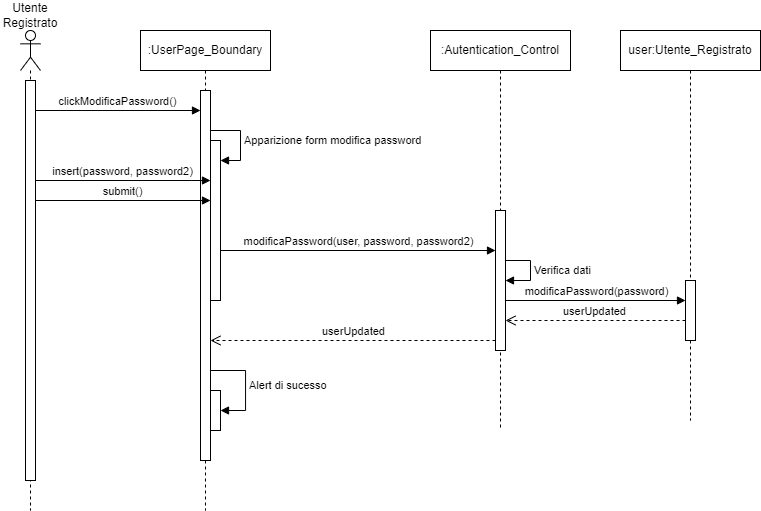

The diagram above was exported from draw.io. Its source (the exported page's mxGraphModel, read from the mxfile embedded in the PNG):
<mxGraphModel dx="1088" dy="538" grid="1" gridSize="10" guides="1" tooltips="1" connect="1" arrows="1" fold="1" page="1" pageScale="1" pageWidth="850" pageHeight="1100" math="0" shadow="0">
  <root>
    <mxCell id="0" />
    <mxCell id="1" parent="0" />
    <mxCell id="gOtvKza3kFAFdbKACCsE-1" value="" style="shape=umlLifeline;perimeter=lifelinePerimeter;whiteSpace=wrap;html=1;container=1;dropTarget=0;collapsible=0;recursiveResize=0;outlineConnect=0;portConstraint=eastwest;newEdgeStyle={&quot;curved&quot;:0,&quot;rounded&quot;:0};participant=umlActor;" vertex="1" parent="1">
      <mxGeometry x="40" y="40" width="20" height="480" as="geometry" />
    </mxCell>
    <mxCell id="gOtvKza3kFAFdbKACCsE-4" value="" style="html=1;points=[[0,0,0,0,5],[0,1,0,0,-5],[1,0,0,0,5],[1,1,0,0,-5]];perimeter=orthogonalPerimeter;outlineConnect=0;targetShapes=umlLifeline;portConstraint=eastwest;newEdgeStyle={&quot;curved&quot;:0,&quot;rounded&quot;:0};" vertex="1" parent="gOtvKza3kFAFdbKACCsE-1">
      <mxGeometry x="5" y="50" width="10" height="400" as="geometry" />
    </mxCell>
    <mxCell id="gOtvKza3kFAFdbKACCsE-2" value=":UserPage_Boundary" style="shape=umlLifeline;perimeter=lifelinePerimeter;whiteSpace=wrap;html=1;container=1;dropTarget=0;collapsible=0;recursiveResize=0;outlineConnect=0;portConstraint=eastwest;newEdgeStyle={&quot;curved&quot;:0,&quot;rounded&quot;:0};" vertex="1" parent="1">
      <mxGeometry x="160" y="40" width="130" height="480" as="geometry" />
    </mxCell>
    <mxCell id="gOtvKza3kFAFdbKACCsE-5" value="" style="html=1;points=[[0,0,0,0,5],[0,1,0,0,-5],[1,0,0,0,5],[1,1,0,0,-5]];perimeter=orthogonalPerimeter;outlineConnect=0;targetShapes=umlLifeline;portConstraint=eastwest;newEdgeStyle={&quot;curved&quot;:0,&quot;rounded&quot;:0};" vertex="1" parent="gOtvKza3kFAFdbKACCsE-2">
      <mxGeometry x="60" y="60" width="10" height="370" as="geometry" />
    </mxCell>
    <mxCell id="gOtvKza3kFAFdbKACCsE-8" value="" style="html=1;points=[[0,0,0,0,5],[0,1,0,0,-5],[1,0,0,0,5],[1,1,0,0,-5]];perimeter=orthogonalPerimeter;outlineConnect=0;targetShapes=umlLifeline;portConstraint=eastwest;newEdgeStyle={&quot;curved&quot;:0,&quot;rounded&quot;:0};" vertex="1" parent="gOtvKza3kFAFdbKACCsE-2">
      <mxGeometry x="70" y="110" width="10" height="160" as="geometry" />
    </mxCell>
    <mxCell id="gOtvKza3kFAFdbKACCsE-9" value="Apparizione form modifica password" style="html=1;align=left;spacingLeft=2;endArrow=block;rounded=0;edgeStyle=orthogonalEdgeStyle;curved=0;rounded=0;" edge="1" target="gOtvKza3kFAFdbKACCsE-8" parent="gOtvKza3kFAFdbKACCsE-2" source="gOtvKza3kFAFdbKACCsE-5">
      <mxGeometry relative="1" as="geometry">
        <mxPoint x="210" y="130" as="sourcePoint" />
        <Array as="points">
          <mxPoint x="100" y="100" />
          <mxPoint x="100" y="130" />
        </Array>
      </mxGeometry>
    </mxCell>
    <mxCell id="gOtvKza3kFAFdbKACCsE-31" value="" style="html=1;points=[[0,0,0,0,5],[0,1,0,0,-5],[1,0,0,0,5],[1,1,0,0,-5]];perimeter=orthogonalPerimeter;outlineConnect=0;targetShapes=umlLifeline;portConstraint=eastwest;newEdgeStyle={&quot;curved&quot;:0,&quot;rounded&quot;:0};" vertex="1" parent="gOtvKza3kFAFdbKACCsE-2">
      <mxGeometry x="70" y="360" width="10" height="40" as="geometry" />
    </mxCell>
    <mxCell id="gOtvKza3kFAFdbKACCsE-32" value="Alert di sucesso" style="html=1;align=left;spacingLeft=2;endArrow=block;rounded=0;edgeStyle=orthogonalEdgeStyle;curved=0;rounded=0;" edge="1" target="gOtvKza3kFAFdbKACCsE-31" parent="gOtvKza3kFAFdbKACCsE-2" source="gOtvKza3kFAFdbKACCsE-5">
      <mxGeometry relative="1" as="geometry">
        <mxPoint x="75" y="340" as="sourcePoint" />
        <Array as="points">
          <mxPoint x="105" y="340" />
          <mxPoint x="105" y="380" />
        </Array>
      </mxGeometry>
    </mxCell>
    <mxCell id="gOtvKza3kFAFdbKACCsE-3" value="Utente Registrato" style="text;html=1;align=center;verticalAlign=middle;whiteSpace=wrap;rounded=0;" vertex="1" parent="1">
      <mxGeometry x="20" y="10" width="60" height="30" as="geometry" />
    </mxCell>
    <mxCell id="gOtvKza3kFAFdbKACCsE-6" value="clickModificaPassword()" style="html=1;verticalAlign=bottom;endArrow=block;curved=0;rounded=0;" edge="1" parent="1" target="gOtvKza3kFAFdbKACCsE-5">
      <mxGeometry width="80" relative="1" as="geometry">
        <mxPoint x="55" y="120" as="sourcePoint" />
        <mxPoint x="160" y="120" as="targetPoint" />
      </mxGeometry>
    </mxCell>
    <mxCell id="gOtvKza3kFAFdbKACCsE-11" value="insert(password, password2)" style="html=1;verticalAlign=bottom;endArrow=block;curved=0;rounded=0;" edge="1" parent="1">
      <mxGeometry width="80" relative="1" as="geometry">
        <mxPoint x="55" y="190" as="sourcePoint" />
        <mxPoint x="230" y="190" as="targetPoint" />
      </mxGeometry>
    </mxCell>
    <mxCell id="gOtvKza3kFAFdbKACCsE-12" value="submit()" style="html=1;verticalAlign=bottom;endArrow=block;curved=0;rounded=0;" edge="1" parent="1">
      <mxGeometry width="80" relative="1" as="geometry">
        <mxPoint x="55" y="210" as="sourcePoint" />
        <mxPoint x="230" y="210" as="targetPoint" />
      </mxGeometry>
    </mxCell>
    <mxCell id="gOtvKza3kFAFdbKACCsE-13" value=":Autentication_Control" style="shape=umlLifeline;perimeter=lifelinePerimeter;whiteSpace=wrap;html=1;container=1;dropTarget=0;collapsible=0;recursiveResize=0;outlineConnect=0;portConstraint=eastwest;newEdgeStyle={&quot;curved&quot;:0,&quot;rounded&quot;:0};" vertex="1" parent="1">
      <mxGeometry x="450" y="40" width="140" height="400" as="geometry" />
    </mxCell>
    <mxCell id="gOtvKza3kFAFdbKACCsE-14" value="" style="html=1;points=[[0,0,0,0,5],[0,1,0,0,-5],[1,0,0,0,5],[1,1,0,0,-5]];perimeter=orthogonalPerimeter;outlineConnect=0;targetShapes=umlLifeline;portConstraint=eastwest;newEdgeStyle={&quot;curved&quot;:0,&quot;rounded&quot;:0};" vertex="1" parent="gOtvKza3kFAFdbKACCsE-13">
      <mxGeometry x="65" y="180" width="10" height="140" as="geometry" />
    </mxCell>
    <mxCell id="gOtvKza3kFAFdbKACCsE-24" value="Verifica dati" style="html=1;align=left;spacingLeft=2;endArrow=block;rounded=0;edgeStyle=orthogonalEdgeStyle;curved=0;rounded=0;" edge="1" parent="gOtvKza3kFAFdbKACCsE-13" source="gOtvKza3kFAFdbKACCsE-14" target="gOtvKza3kFAFdbKACCsE-14">
      <mxGeometry relative="1" as="geometry">
        <mxPoint x="80" y="229.98000000000002" as="sourcePoint" />
        <Array as="points">
          <mxPoint x="100" y="230" />
          <mxPoint x="100" y="250" />
        </Array>
        <mxPoint x="80" y="249.98000000000002" as="targetPoint" />
      </mxGeometry>
    </mxCell>
    <mxCell id="gOtvKza3kFAFdbKACCsE-20" value="modificaPassword(user, password, password2)" style="html=1;verticalAlign=bottom;endArrow=block;curved=0;rounded=0;" edge="1" parent="1">
      <mxGeometry width="80" relative="1" as="geometry">
        <mxPoint x="240" y="260" as="sourcePoint" />
        <mxPoint x="515" y="260" as="targetPoint" />
      </mxGeometry>
    </mxCell>
    <mxCell id="gOtvKza3kFAFdbKACCsE-25" value="user:Utente_Registrato" style="shape=umlLifeline;perimeter=lifelinePerimeter;whiteSpace=wrap;html=1;container=1;dropTarget=0;collapsible=0;recursiveResize=0;outlineConnect=0;portConstraint=eastwest;newEdgeStyle={&quot;curved&quot;:0,&quot;rounded&quot;:0};" vertex="1" parent="1">
      <mxGeometry x="640" y="40" width="140" height="390" as="geometry" />
    </mxCell>
    <mxCell id="gOtvKza3kFAFdbKACCsE-26" value="" style="html=1;points=[[0,0,0,0,5],[0,1,0,0,-5],[1,0,0,0,5],[1,1,0,0,-5]];perimeter=orthogonalPerimeter;outlineConnect=0;targetShapes=umlLifeline;portConstraint=eastwest;newEdgeStyle={&quot;curved&quot;:0,&quot;rounded&quot;:0};" vertex="1" parent="gOtvKza3kFAFdbKACCsE-25">
      <mxGeometry x="65" y="250" width="10" height="60" as="geometry" />
    </mxCell>
    <mxCell id="gOtvKza3kFAFdbKACCsE-27" value="modificaPassword(password)" style="html=1;verticalAlign=bottom;endArrow=block;curved=0;rounded=0;" edge="1" parent="1">
      <mxGeometry width="80" relative="1" as="geometry">
        <mxPoint x="525" y="310" as="sourcePoint" />
        <mxPoint x="705" y="310" as="targetPoint" />
      </mxGeometry>
    </mxCell>
    <mxCell id="gOtvKza3kFAFdbKACCsE-28" value="userUpdated" style="html=1;verticalAlign=bottom;endArrow=open;dashed=1;endSize=8;curved=0;rounded=0;" edge="1" parent="1">
      <mxGeometry relative="1" as="geometry">
        <mxPoint x="705" y="330" as="sourcePoint" />
        <mxPoint x="525" y="330" as="targetPoint" />
      </mxGeometry>
    </mxCell>
    <mxCell id="gOtvKza3kFAFdbKACCsE-29" value="userUpdated" style="html=1;verticalAlign=bottom;endArrow=open;dashed=1;endSize=8;curved=0;rounded=0;" edge="1" parent="1">
      <mxGeometry relative="1" as="geometry">
        <mxPoint x="515" y="350" as="sourcePoint" />
        <mxPoint x="230" y="350" as="targetPoint" />
      </mxGeometry>
    </mxCell>
  </root>
</mxGraphModel>